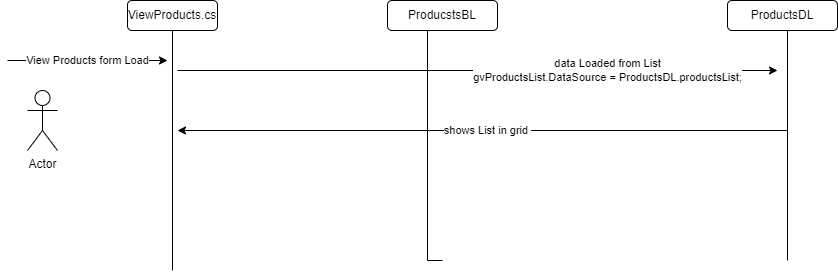

The diagram above was exported from draw.io. Its source (the exported page's mxGraphModel, read from the mxfile embedded in the PNG):
<mxGraphModel dx="920" dy="541" grid="1" gridSize="10" guides="1" tooltips="1" connect="1" arrows="1" fold="1" page="1" pageScale="1" pageWidth="850" pageHeight="1100" math="0" shadow="0">
  <root>
    <mxCell id="0" />
    <mxCell id="1" parent="0" />
    <mxCell id="K5ajmGDjD3QHK0gXQlC8-1" value="Actor" style="shape=umlActor;verticalLabelPosition=bottom;verticalAlign=top;html=1;outlineConnect=0;" vertex="1" parent="1">
      <mxGeometry x="50" y="200" width="30" height="60" as="geometry" />
    </mxCell>
    <mxCell id="K5ajmGDjD3QHK0gXQlC8-2" value="ViewProducts.cs" style="rounded=1;whiteSpace=wrap;html=1;" vertex="1" parent="1">
      <mxGeometry x="150" y="110" width="90" height="30" as="geometry" />
    </mxCell>
    <mxCell id="K5ajmGDjD3QHK0gXQlC8-6" value="" style="endArrow=none;html=1;rounded=0;exitX=0.5;exitY=1;exitDx=0;exitDy=0;" edge="1" parent="1" source="K5ajmGDjD3QHK0gXQlC8-2">
      <mxGeometry width="50" height="50" relative="1" as="geometry">
        <mxPoint x="380" y="260" as="sourcePoint" />
        <mxPoint x="195" y="380" as="targetPoint" />
      </mxGeometry>
    </mxCell>
    <mxCell id="K5ajmGDjD3QHK0gXQlC8-8" value="" style="endArrow=none;html=1;rounded=0;startArrow=none;" edge="1" parent="1">
      <mxGeometry width="50" height="50" relative="1" as="geometry">
        <mxPoint x="450" y="140" as="sourcePoint" />
        <mxPoint x="465" y="370" as="targetPoint" />
        <Array as="points">
          <mxPoint x="450" y="370" />
        </Array>
      </mxGeometry>
    </mxCell>
    <mxCell id="K5ajmGDjD3QHK0gXQlC8-9" value="data Loaded from List&lt;br&gt;gvProductsList.DataSource = ProductsDL.productsList;" style="endArrow=classic;html=1;rounded=0;" edge="1" parent="1">
      <mxGeometry x="0.4333" width="50" height="50" relative="1" as="geometry">
        <mxPoint x="200" y="180" as="sourcePoint" />
        <mxPoint x="800" y="180" as="targetPoint" />
        <mxPoint x="1" as="offset" />
      </mxGeometry>
    </mxCell>
    <mxCell id="K5ajmGDjD3QHK0gXQlC8-10" value="View Products form Load" style="endArrow=classic;html=1;rounded=0;" edge="1" parent="1">
      <mxGeometry width="50" height="50" relative="1" as="geometry">
        <mxPoint x="30" y="170" as="sourcePoint" />
        <mxPoint x="190" y="170" as="targetPoint" />
        <mxPoint as="offset" />
      </mxGeometry>
    </mxCell>
    <mxCell id="K5ajmGDjD3QHK0gXQlC8-11" value="shows List in grid&amp;nbsp;" style="endArrow=classic;html=1;rounded=0;" edge="1" parent="1">
      <mxGeometry x="-0.0164" width="50" height="50" relative="1" as="geometry">
        <mxPoint x="810" y="240" as="sourcePoint" />
        <mxPoint x="200" y="240" as="targetPoint" />
        <mxPoint as="offset" />
      </mxGeometry>
    </mxCell>
    <mxCell id="K5ajmGDjD3QHK0gXQlC8-20" value="ProductsDL" style="rounded=1;whiteSpace=wrap;html=1;" vertex="1" parent="1">
      <mxGeometry x="750" y="110" width="110" height="30" as="geometry" />
    </mxCell>
    <mxCell id="K5ajmGDjD3QHK0gXQlC8-21" value="" style="endArrow=none;html=1;rounded=0;" edge="1" parent="1">
      <mxGeometry width="50" height="50" relative="1" as="geometry">
        <mxPoint x="810" y="370" as="sourcePoint" />
        <mxPoint x="810" y="140" as="targetPoint" />
      </mxGeometry>
    </mxCell>
    <mxCell id="K5ajmGDjD3QHK0gXQlC8-4" value="ProducstsBL" style="rounded=1;whiteSpace=wrap;html=1;" vertex="1" parent="1">
      <mxGeometry x="410" y="110" width="110" height="30" as="geometry" />
    </mxCell>
    <mxCell id="K5ajmGDjD3QHK0gXQlC8-23" value="" style="endArrow=none;html=1;rounded=0;" edge="1" parent="1" target="K5ajmGDjD3QHK0gXQlC8-4">
      <mxGeometry width="50" height="50" relative="1" as="geometry">
        <mxPoint x="460" y="140" as="sourcePoint" />
        <mxPoint x="460" y="370" as="targetPoint" />
        <Array as="points" />
      </mxGeometry>
    </mxCell>
  </root>
</mxGraphModel>